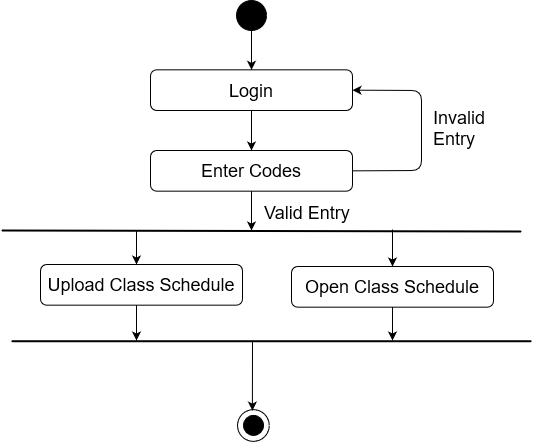

The diagram above was exported from draw.io. Its source (the exported page's mxGraphModel, read from the mxfile embedded in the PNG):
<mxGraphModel dx="1583" dy="629" grid="1" gridSize="10" guides="1" tooltips="1" connect="1" arrows="1" fold="1" page="1" pageScale="1" pageWidth="850" pageHeight="1100" math="0" shadow="0">
  <root>
    <mxCell id="0" />
    <mxCell id="1" parent="0" />
    <mxCell id="_88_vjizlYBecvex9Yx4-1" value="" style="edgeStyle=orthogonalEdgeStyle;rounded=0;orthogonalLoop=1;jettySize=auto;html=1;entryX=0.5;entryY=0;entryDx=0;entryDy=0;" parent="1" source="_88_vjizlYBecvex9Yx4-2" target="_88_vjizlYBecvex9Yx4-12" edge="1">
      <mxGeometry relative="1" as="geometry">
        <mxPoint x="420" y="98" as="targetPoint" />
      </mxGeometry>
    </mxCell>
    <mxCell id="_88_vjizlYBecvex9Yx4-2" value="" style="ellipse;whiteSpace=wrap;html=1;aspect=fixed;fillColor=#000000;" parent="1" vertex="1">
      <mxGeometry x="405" y="40" width="30" height="30" as="geometry" />
    </mxCell>
    <mxCell id="_88_vjizlYBecvex9Yx4-9" value="Success" style="text;html=1;strokeColor=none;fillColor=none;align=center;verticalAlign=middle;whiteSpace=wrap;rounded=0;" parent="1" vertex="1">
      <mxGeometry x="440" y="140" as="geometry" />
    </mxCell>
    <mxCell id="_88_vjizlYBecvex9Yx4-11" value="&lt;font style=&quot;font-size: 18px&quot;&gt;Enter Codes&lt;br&gt;&lt;/font&gt;" style="rounded=1;whiteSpace=wrap;html=1;fillColor=#FFFFFF;" parent="1" vertex="1">
      <mxGeometry x="319" y="190" width="202" height="40.67" as="geometry" />
    </mxCell>
    <mxCell id="_88_vjizlYBecvex9Yx4-12" value="&lt;font style=&quot;font-size: 18px&quot;&gt;Login&lt;br&gt;&lt;/font&gt;" style="rounded=1;whiteSpace=wrap;html=1;fillColor=#FFFFFF;" parent="1" vertex="1">
      <mxGeometry x="319" y="109.33000000000001" width="202" height="40.67" as="geometry" />
    </mxCell>
    <mxCell id="_88_vjizlYBecvex9Yx4-14" value="" style="endArrow=classic;html=1;exitX=0.5;exitY=1;exitDx=0;exitDy=0;entryX=0.5;entryY=0;entryDx=0;entryDy=0;" parent="1" source="_88_vjizlYBecvex9Yx4-12" target="_88_vjizlYBecvex9Yx4-11" edge="1">
      <mxGeometry width="50" height="50" relative="1" as="geometry">
        <mxPoint x="400" y="230" as="sourcePoint" />
        <mxPoint x="450" y="180" as="targetPoint" />
      </mxGeometry>
    </mxCell>
    <mxCell id="_88_vjizlYBecvex9Yx4-15" value="" style="endArrow=classic;html=1;exitX=1;exitY=0.5;exitDx=0;exitDy=0;entryX=1;entryY=0.5;entryDx=0;entryDy=0;" parent="1" source="_88_vjizlYBecvex9Yx4-11" target="_88_vjizlYBecvex9Yx4-12" edge="1">
      <mxGeometry width="50" height="50" relative="1" as="geometry">
        <mxPoint x="400" y="230" as="sourcePoint" />
        <mxPoint x="450" y="180" as="targetPoint" />
        <Array as="points">
          <mxPoint x="590" y="210" />
          <mxPoint x="590" y="130" />
        </Array>
      </mxGeometry>
    </mxCell>
    <mxCell id="_88_vjizlYBecvex9Yx4-16" value="&lt;font style=&quot;font-size: 18px&quot;&gt;Invalid Entry&lt;br&gt;&lt;/font&gt;" style="text;whiteSpace=wrap;html=1;" parent="1" vertex="1">
      <mxGeometry x="600" y="140" width="70" height="30" as="geometry" />
    </mxCell>
    <mxCell id="_88_vjizlYBecvex9Yx4-18" value="&lt;font style=&quot;font-size: 18px&quot;&gt;Upload Class Schedule&lt;br&gt;&lt;/font&gt;" style="rounded=1;whiteSpace=wrap;html=1;fillColor=#FFFFFF;" parent="1" vertex="1">
      <mxGeometry x="209" y="304" width="202" height="40.67" as="geometry" />
    </mxCell>
    <mxCell id="_88_vjizlYBecvex9Yx4-19" value="&lt;font style=&quot;font-size: 18px&quot;&gt;Valid Entry&lt;br&gt;&lt;/font&gt;" style="text;whiteSpace=wrap;html=1;" parent="1" vertex="1">
      <mxGeometry x="431" y="235" width="140" height="30" as="geometry" />
    </mxCell>
    <mxCell id="_88_vjizlYBecvex9Yx4-20" value="" style="endArrow=classic;html=1;" parent="1" edge="1">
      <mxGeometry width="50" height="50" relative="1" as="geometry">
        <mxPoint x="305" y="270" as="sourcePoint" />
        <mxPoint x="305" y="304" as="targetPoint" />
      </mxGeometry>
    </mxCell>
    <mxCell id="_88_vjizlYBecvex9Yx4-21" value="&lt;font style=&quot;font-size: 18px&quot;&gt;Open Class Schedule&lt;br&gt;&lt;/font&gt;" style="rounded=1;whiteSpace=wrap;html=1;fillColor=#FFFFFF;" parent="1" vertex="1">
      <mxGeometry x="460" y="306" width="202" height="40.67" as="geometry" />
    </mxCell>
    <mxCell id="_88_vjizlYBecvex9Yx4-23" value="" style="ellipse;whiteSpace=wrap;html=1;aspect=fixed;fillColor=#FFFFFF;" parent="1" vertex="1">
      <mxGeometry x="406" y="449.11" width="31.78" height="31.78" as="geometry" />
    </mxCell>
    <mxCell id="_88_vjizlYBecvex9Yx4-24" value="" style="ellipse;whiteSpace=wrap;html=1;aspect=fixed;fillColor=#000000;" parent="1" vertex="1">
      <mxGeometry x="412" y="454.89" width="20" height="20" as="geometry" />
    </mxCell>
    <mxCell id="_88_vjizlYBecvex9Yx4-28" value="" style="endArrow=classic;html=1;" parent="1" source="_88_vjizlYBecvex9Yx4-21" edge="1">
      <mxGeometry width="50" height="50" relative="1" as="geometry">
        <mxPoint x="320" y="530" as="sourcePoint" />
        <mxPoint x="561" y="380" as="targetPoint" />
      </mxGeometry>
    </mxCell>
    <mxCell id="lOusUWZNEw56OKnAu6U9-1" value="" style="endArrow=none;html=1;strokeWidth=2;" edge="1" parent="1">
      <mxGeometry width="50" height="50" relative="1" as="geometry">
        <mxPoint x="170" y="270" as="sourcePoint" />
        <mxPoint x="690" y="271" as="targetPoint" />
      </mxGeometry>
    </mxCell>
    <mxCell id="lOusUWZNEw56OKnAu6U9-2" value="" style="endArrow=none;html=1;strokeWidth=2;" edge="1" parent="1">
      <mxGeometry width="50" height="50" relative="1" as="geometry">
        <mxPoint x="180" y="380.73" as="sourcePoint" />
        <mxPoint x="700" y="380.73" as="targetPoint" />
      </mxGeometry>
    </mxCell>
    <mxCell id="lOusUWZNEw56OKnAu6U9-6" style="edgeStyle=orthogonalEdgeStyle;rounded=0;orthogonalLoop=1;jettySize=auto;html=1;strokeWidth=1;entryX=0.5;entryY=0;entryDx=0;entryDy=0;" edge="1" parent="1" target="_88_vjizlYBecvex9Yx4-21">
      <mxGeometry relative="1" as="geometry">
        <mxPoint x="519" y="340" as="targetPoint" />
        <mxPoint x="561" y="269" as="sourcePoint" />
        <Array as="points">
          <mxPoint x="561" y="290" />
          <mxPoint x="561" y="290" />
        </Array>
      </mxGeometry>
    </mxCell>
    <mxCell id="lOusUWZNEw56OKnAu6U9-7" value="" style="endArrow=classic;html=1;exitX=0.5;exitY=1;exitDx=0;exitDy=0;" edge="1" parent="1">
      <mxGeometry width="50" height="50" relative="1" as="geometry">
        <mxPoint x="305" y="344.6700000000001" as="sourcePoint" />
        <mxPoint x="305" y="380" as="targetPoint" />
      </mxGeometry>
    </mxCell>
    <mxCell id="lOusUWZNEw56OKnAu6U9-8" value="" style="endArrow=classic;html=1;entryX=0.5;entryY=0;entryDx=0;entryDy=0;" edge="1" parent="1">
      <mxGeometry width="50" height="50" relative="1" as="geometry">
        <mxPoint x="421" y="380" as="sourcePoint" />
        <mxPoint x="420.89" y="450.11" as="targetPoint" />
      </mxGeometry>
    </mxCell>
    <mxCell id="lOusUWZNEw56OKnAu6U9-9" value="" style="endArrow=classic;html=1;exitX=0.5;exitY=1;exitDx=0;exitDy=0;" edge="1" parent="1" source="_88_vjizlYBecvex9Yx4-11">
      <mxGeometry width="50" height="50" relative="1" as="geometry">
        <mxPoint x="320" y="260" as="sourcePoint" />
        <mxPoint x="420" y="270" as="targetPoint" />
      </mxGeometry>
    </mxCell>
  </root>
</mxGraphModel>